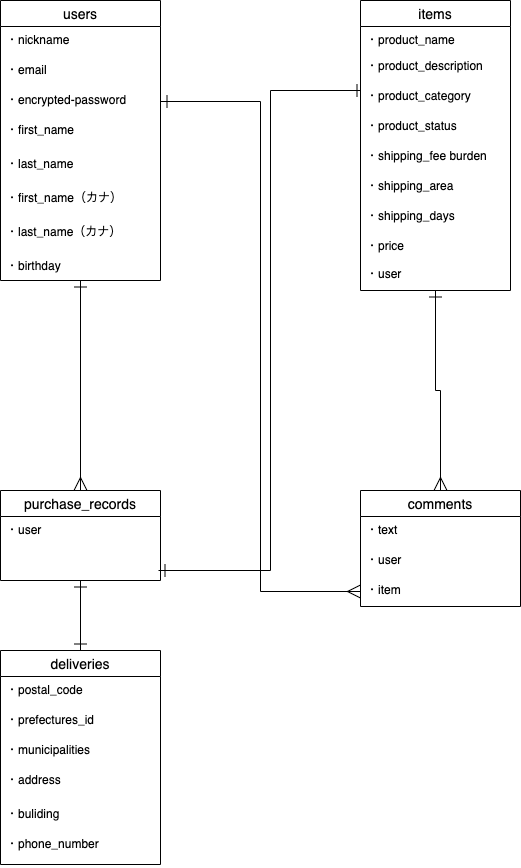

The diagram above was exported from draw.io. Its source (the exported page's mxGraphModel, read from the mxfile embedded in the PNG):
<mxGraphModel dx="1186" dy="1959" grid="1" gridSize="10" guides="1" tooltips="1" connect="1" arrows="1" fold="1" page="1" pageScale="1" pageWidth="850" pageHeight="1100" math="0" shadow="0">
  <root>
    <mxCell id="0" />
    <mxCell id="1" parent="0" />
    <mxCell id="117" style="edgeStyle=orthogonalEdgeStyle;rounded=0;orthogonalLoop=1;jettySize=auto;html=1;entryX=0.5;entryY=0;entryDx=0;entryDy=0;startArrow=ERone;startFill=0;startSize=11;endArrow=ERmany;endFill=0;endSize=11;strokeWidth=1;" edge="1" parent="1" source="2" target="23">
      <mxGeometry relative="1" as="geometry" />
    </mxCell>
    <mxCell id="2" value="users" style="swimlane;fontStyle=0;childLayout=stackLayout;horizontal=1;startSize=26;horizontalStack=0;resizeParent=1;resizeParentMax=0;resizeLast=0;collapsible=1;marginBottom=0;align=center;fontSize=14;" parent="1" vertex="1">
      <mxGeometry x="40" y="-10" width="160" height="280" as="geometry" />
    </mxCell>
    <mxCell id="3" value="・nickname" style="text;strokeColor=none;fillColor=none;spacingLeft=4;spacingRight=4;overflow=hidden;rotatable=0;points=[[0,0.5],[1,0.5]];portConstraint=eastwest;fontSize=12;" parent="2" vertex="1">
      <mxGeometry y="26" width="160" height="30" as="geometry" />
    </mxCell>
    <mxCell id="6" value="・email" style="text;strokeColor=none;fillColor=none;spacingLeft=4;spacingRight=4;overflow=hidden;rotatable=0;points=[[0,0.5],[1,0.5]];portConstraint=eastwest;fontSize=12;" parent="2" vertex="1">
      <mxGeometry y="56" width="160" height="30" as="geometry" />
    </mxCell>
    <mxCell id="4" value="・encrypted-password" style="text;strokeColor=none;fillColor=none;spacingLeft=4;spacingRight=4;overflow=hidden;rotatable=0;points=[[0,0.5],[1,0.5]];portConstraint=eastwest;fontSize=12;" parent="2" vertex="1">
      <mxGeometry y="86" width="160" height="30" as="geometry" />
    </mxCell>
    <mxCell id="5" value="・first_name" style="text;strokeColor=none;fillColor=none;spacingLeft=4;spacingRight=4;overflow=hidden;rotatable=0;points=[[0,0.5],[1,0.5]];portConstraint=eastwest;fontSize=12;" parent="2" vertex="1">
      <mxGeometry y="116" width="160" height="34" as="geometry" />
    </mxCell>
    <mxCell id="114" value="・last_name" style="text;strokeColor=none;fillColor=none;spacingLeft=4;spacingRight=4;overflow=hidden;rotatable=0;points=[[0,0.5],[1,0.5]];portConstraint=eastwest;fontSize=12;" vertex="1" parent="2">
      <mxGeometry y="150" width="160" height="34" as="geometry" />
    </mxCell>
    <mxCell id="115" value="・first_name（カナ）" style="text;strokeColor=none;fillColor=none;spacingLeft=4;spacingRight=4;overflow=hidden;rotatable=0;points=[[0,0.5],[1,0.5]];portConstraint=eastwest;fontSize=12;" vertex="1" parent="2">
      <mxGeometry y="184" width="160" height="34" as="geometry" />
    </mxCell>
    <mxCell id="116" value="・last_name（カナ）" style="text;strokeColor=none;fillColor=none;spacingLeft=4;spacingRight=4;overflow=hidden;rotatable=0;points=[[0,0.5],[1,0.5]];portConstraint=eastwest;fontSize=12;" vertex="1" parent="2">
      <mxGeometry y="218" width="160" height="34" as="geometry" />
    </mxCell>
    <mxCell id="7" value="・birthday" style="text;strokeColor=none;fillColor=none;spacingLeft=4;spacingRight=4;overflow=hidden;rotatable=0;points=[[0,0.5],[1,0.5]];portConstraint=eastwest;fontSize=12;" parent="2" vertex="1">
      <mxGeometry y="252" width="160" height="28" as="geometry" />
    </mxCell>
    <mxCell id="119" style="edgeStyle=orthogonalEdgeStyle;rounded=0;orthogonalLoop=1;jettySize=auto;html=1;entryX=0.5;entryY=0;entryDx=0;entryDy=0;startArrow=ERone;startFill=0;startSize=11;endArrow=ERmany;endFill=0;endSize=11;strokeWidth=1;" edge="1" parent="1" source="8" target="16">
      <mxGeometry relative="1" as="geometry" />
    </mxCell>
    <mxCell id="8" value="items" style="swimlane;fontStyle=0;childLayout=stackLayout;horizontal=1;startSize=26;horizontalStack=0;resizeParent=1;resizeParentMax=0;resizeLast=0;collapsible=1;marginBottom=0;align=center;fontSize=14;" parent="1" vertex="1">
      <mxGeometry x="400" y="-10" width="150" height="290" as="geometry" />
    </mxCell>
    <mxCell id="46" value="・product_name" style="text;strokeColor=none;fillColor=none;spacingLeft=4;spacingRight=4;overflow=hidden;rotatable=0;points=[[0,0.5],[1,0.5]];portConstraint=eastwest;fontSize=12;" parent="8" vertex="1">
      <mxGeometry y="26" width="150" height="26" as="geometry" />
    </mxCell>
    <mxCell id="10" value="・product_description" style="text;strokeColor=none;fillColor=none;spacingLeft=4;spacingRight=4;overflow=hidden;rotatable=0;points=[[0,0.5],[1,0.5]];portConstraint=eastwest;fontSize=12;" parent="8" vertex="1">
      <mxGeometry y="52" width="150" height="30" as="geometry" />
    </mxCell>
    <mxCell id="11" value="・product_category" style="text;strokeColor=none;fillColor=none;spacingLeft=4;spacingRight=4;overflow=hidden;rotatable=0;points=[[0,0.5],[1,0.5]];portConstraint=eastwest;fontSize=12;" parent="8" vertex="1">
      <mxGeometry y="82" width="150" height="30" as="geometry" />
    </mxCell>
    <mxCell id="44" style="edgeStyle=orthogonalEdgeStyle;rounded=0;orthogonalLoop=1;jettySize=auto;html=1;exitX=0.5;exitY=1;exitDx=0;exitDy=0;startArrow=ERone;startFill=0;startSize=11;endArrow=ERone;endFill=0;endSize=11;targetPerimeterSpacing=0;strokeWidth=1;" parent="8" edge="1">
      <mxGeometry relative="1" as="geometry">
        <mxPoint x="75" y="56" as="sourcePoint" />
        <mxPoint x="75" y="56" as="targetPoint" />
      </mxGeometry>
    </mxCell>
    <mxCell id="121" value="・product_status" style="text;strokeColor=none;fillColor=none;spacingLeft=4;spacingRight=4;overflow=hidden;rotatable=0;points=[[0,0.5],[1,0.5]];portConstraint=eastwest;fontSize=12;" vertex="1" parent="8">
      <mxGeometry y="112" width="150" height="30" as="geometry" />
    </mxCell>
    <mxCell id="122" value="・shipping_fee burden" style="text;strokeColor=none;fillColor=none;spacingLeft=4;spacingRight=4;overflow=hidden;rotatable=0;points=[[0,0.5],[1,0.5]];portConstraint=eastwest;fontSize=12;" vertex="1" parent="8">
      <mxGeometry y="142" width="150" height="30" as="geometry" />
    </mxCell>
    <mxCell id="123" value="・shipping_area" style="text;strokeColor=none;fillColor=none;spacingLeft=4;spacingRight=4;overflow=hidden;rotatable=0;points=[[0,0.5],[1,0.5]];portConstraint=eastwest;fontSize=12;" vertex="1" parent="8">
      <mxGeometry y="172" width="150" height="30" as="geometry" />
    </mxCell>
    <mxCell id="124" value="・shipping_days" style="text;strokeColor=none;fillColor=none;spacingLeft=4;spacingRight=4;overflow=hidden;rotatable=0;points=[[0,0.5],[1,0.5]];portConstraint=eastwest;fontSize=12;" vertex="1" parent="8">
      <mxGeometry y="202" width="150" height="30" as="geometry" />
    </mxCell>
    <mxCell id="13" value="・price" style="text;strokeColor=none;fillColor=none;spacingLeft=4;spacingRight=4;overflow=hidden;rotatable=0;points=[[0,0.5],[1,0.5]];portConstraint=eastwest;fontSize=12;" parent="8" vertex="1">
      <mxGeometry y="232" width="150" height="28" as="geometry" />
    </mxCell>
    <mxCell id="47" value="・user" style="text;strokeColor=none;fillColor=none;spacingLeft=4;spacingRight=4;overflow=hidden;rotatable=0;points=[[0,0.5],[1,0.5]];portConstraint=eastwest;fontSize=12;sketch=1;" parent="8" vertex="1">
      <mxGeometry y="260" width="150" height="30" as="geometry" />
    </mxCell>
    <mxCell id="16" value="comments" style="swimlane;fontStyle=0;childLayout=stackLayout;horizontal=1;startSize=26;horizontalStack=0;resizeParent=1;resizeParentMax=0;resizeLast=0;collapsible=1;marginBottom=0;align=center;fontSize=14;" parent="1" vertex="1">
      <mxGeometry x="400" y="480" width="160" height="116" as="geometry" />
    </mxCell>
    <mxCell id="17" value="・text" style="text;strokeColor=none;fillColor=none;spacingLeft=4;spacingRight=4;overflow=hidden;rotatable=0;points=[[0,0.5],[1,0.5]];portConstraint=eastwest;fontSize=12;" parent="16" vertex="1">
      <mxGeometry y="26" width="160" height="30" as="geometry" />
    </mxCell>
    <mxCell id="18" value="・user" style="text;strokeColor=none;fillColor=none;spacingLeft=4;spacingRight=4;overflow=hidden;rotatable=0;points=[[0,0.5],[1,0.5]];portConstraint=eastwest;fontSize=12;" parent="16" vertex="1">
      <mxGeometry y="56" width="160" height="30" as="geometry" />
    </mxCell>
    <mxCell id="19" value="・item" style="text;strokeColor=none;fillColor=none;spacingLeft=4;spacingRight=4;overflow=hidden;rotatable=0;points=[[0,0.5],[1,0.5]];portConstraint=eastwest;fontSize=12;" parent="16" vertex="1">
      <mxGeometry y="86" width="160" height="30" as="geometry" />
    </mxCell>
    <mxCell id="120" style="edgeStyle=orthogonalEdgeStyle;rounded=0;orthogonalLoop=1;jettySize=auto;html=1;entryX=0.5;entryY=0;entryDx=0;entryDy=0;startArrow=ERone;startFill=0;startSize=11;endArrow=ERone;endFill=0;endSize=11;strokeWidth=1;" edge="1" parent="1" source="23" target="30">
      <mxGeometry relative="1" as="geometry" />
    </mxCell>
    <mxCell id="23" value="purchase_records" style="swimlane;fontStyle=0;childLayout=stackLayout;horizontal=1;startSize=26;horizontalStack=0;resizeParent=1;resizeParentMax=0;resizeLast=0;collapsible=1;marginBottom=0;align=center;fontSize=14;" parent="1" vertex="1">
      <mxGeometry x="40" y="480" width="160" height="90" as="geometry" />
    </mxCell>
    <mxCell id="37" value="・user" style="text;strokeColor=none;fillColor=none;spacingLeft=4;spacingRight=4;overflow=hidden;rotatable=0;points=[[0,0.5],[1,0.5]];portConstraint=eastwest;fontSize=12;" parent="23" vertex="1">
      <mxGeometry y="26" width="160" height="64" as="geometry" />
    </mxCell>
    <mxCell id="30" value="deliveries" style="swimlane;fontStyle=0;childLayout=stackLayout;horizontal=1;startSize=26;horizontalStack=0;resizeParent=1;resizeParentMax=0;resizeLast=0;collapsible=1;marginBottom=0;align=center;fontSize=14;" parent="1" vertex="1">
      <mxGeometry x="40" y="640" width="160" height="214" as="geometry" />
    </mxCell>
    <mxCell id="31" value="・postal_code" style="text;strokeColor=none;fillColor=none;spacingLeft=4;spacingRight=4;overflow=hidden;rotatable=0;points=[[0,0.5],[1,0.5]];portConstraint=eastwest;fontSize=12;" parent="30" vertex="1">
      <mxGeometry y="26" width="160" height="30" as="geometry" />
    </mxCell>
    <mxCell id="32" value="・prefectures_id" style="text;strokeColor=none;fillColor=none;spacingLeft=4;spacingRight=4;overflow=hidden;rotatable=0;points=[[0,0.5],[1,0.5]];portConstraint=eastwest;fontSize=12;" parent="30" vertex="1">
      <mxGeometry y="56" width="160" height="30" as="geometry" />
    </mxCell>
    <mxCell id="33" value="・municipalities" style="text;strokeColor=none;fillColor=none;spacingLeft=4;spacingRight=4;overflow=hidden;rotatable=0;points=[[0,0.5],[1,0.5]];portConstraint=eastwest;fontSize=12;" parent="30" vertex="1">
      <mxGeometry y="86" width="160" height="30" as="geometry" />
    </mxCell>
    <mxCell id="34" value="・address" style="text;strokeColor=none;fillColor=none;spacingLeft=4;spacingRight=4;overflow=hidden;rotatable=0;points=[[0,0.5],[1,0.5]];portConstraint=eastwest;fontSize=12;" parent="30" vertex="1">
      <mxGeometry y="116" width="160" height="34" as="geometry" />
    </mxCell>
    <mxCell id="35" value="・buliding" style="text;strokeColor=none;fillColor=none;spacingLeft=4;spacingRight=4;overflow=hidden;rotatable=0;points=[[0,0.5],[1,0.5]];portConstraint=eastwest;fontSize=12;" parent="30" vertex="1">
      <mxGeometry y="150" width="160" height="30" as="geometry" />
    </mxCell>
    <mxCell id="36" value="・phone_number" style="text;strokeColor=none;fillColor=none;spacingLeft=4;spacingRight=4;overflow=hidden;rotatable=0;points=[[0,0.5],[1,0.5]];portConstraint=eastwest;fontSize=12;" parent="30" vertex="1">
      <mxGeometry y="180" width="160" height="34" as="geometry" />
    </mxCell>
    <mxCell id="40" style="edgeStyle=orthogonalEdgeStyle;rounded=0;orthogonalLoop=1;jettySize=auto;html=1;endArrow=ERone;endFill=0;endSize=11;targetPerimeterSpacing=0;strokeWidth=1;startArrow=ERone;startFill=0;startSize=11;" parent="1" edge="1">
      <mxGeometry relative="1" as="geometry">
        <mxPoint x="390" y="80" as="sourcePoint" />
        <mxPoint x="198" y="560" as="targetPoint" />
        <Array as="points">
          <mxPoint x="400" y="80" />
          <mxPoint x="310" y="80" />
          <mxPoint x="310" y="560" />
        </Array>
      </mxGeometry>
    </mxCell>
    <mxCell id="113" style="edgeStyle=orthogonalEdgeStyle;rounded=0;orthogonalLoop=1;jettySize=auto;html=1;strokeWidth=1;endSize=11;startArrow=ERone;startFill=0;startSize=11;endArrow=ERmany;endFill=0;" edge="1" parent="1" source="4" target="19">
      <mxGeometry relative="1" as="geometry" />
    </mxCell>
  </root>
</mxGraphModel>